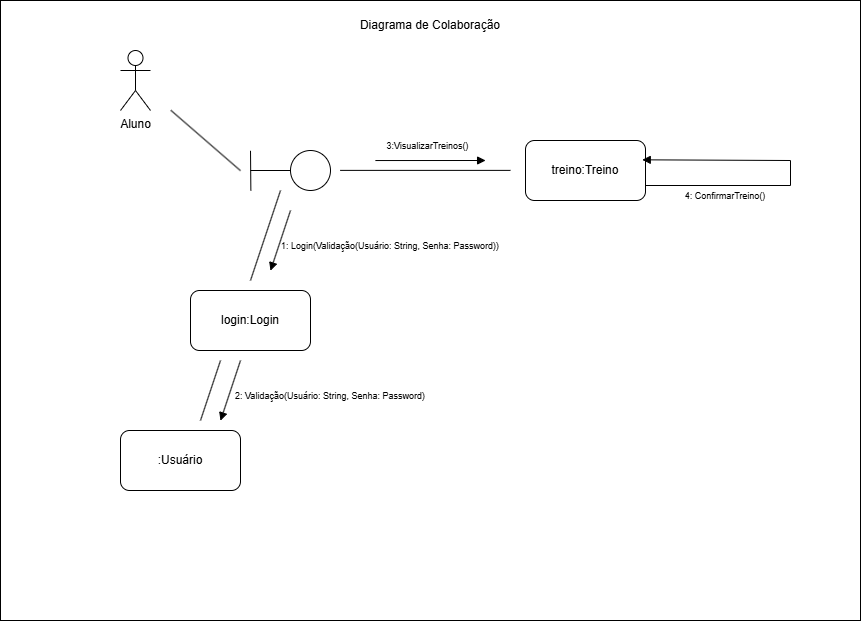

The diagram above was exported from draw.io. Its source (the exported page's mxGraphModel, read from the mxfile embedded in the PNG):
<mxGraphModel dx="3673" dy="1744" grid="1" gridSize="10" guides="1" tooltips="1" connect="1" arrows="1" fold="1" page="1" pageScale="1" pageWidth="2000" pageHeight="1600" math="0" shadow="0">
  <root>
    <mxCell id="0" />
    <mxCell id="1" parent="0" />
    <mxCell id="u2jsZiohrGBOjjswcw1k-144" parent="1" style="rounded=0;whiteSpace=wrap;html=1;movable=0;resizable=0;rotatable=0;deletable=0;editable=0;locked=1;connectable=0;" value="" vertex="1">
      <mxGeometry height="620" width="860" x="700" y="740" as="geometry" />
    </mxCell>
    <mxCell id="u2jsZiohrGBOjjswcw1k-145" parent="1" style="text;html=1;whiteSpace=wrap;strokeColor=none;fillColor=none;align=center;verticalAlign=middle;rounded=0;" value="Diagrama de Colaboração" vertex="1">
      <mxGeometry height="30" width="190" x="1035" y="750" as="geometry" />
    </mxCell>
    <mxCell id="u2jsZiohrGBOjjswcw1k-146" parent="1" style="shape=umlActor;verticalLabelPosition=bottom;verticalAlign=top;html=1;outlineConnect=0;" value="Aluno" vertex="1">
      <mxGeometry height="60" width="30" x="820" y="790" as="geometry" />
    </mxCell>
    <mxCell id="u2jsZiohrGBOjjswcw1k-147" parent="1" style="rounded=1;whiteSpace=wrap;html=1;" value=":Usuário" vertex="1">
      <mxGeometry height="60" width="120" x="820" y="1170" as="geometry" />
    </mxCell>
    <mxCell id="u2jsZiohrGBOjjswcw1k-148" connectable="0" parent="1" style="group" value="" vertex="1">
      <mxGeometry height="40.00000000000003" width="80" x="950" y="890" as="geometry" />
    </mxCell>
    <mxCell id="u2jsZiohrGBOjjswcw1k-149" parent="u2jsZiohrGBOjjswcw1k-148" style="ellipse;whiteSpace=wrap;html=1;aspect=fixed;" value="" vertex="1">
      <mxGeometry height="40" width="40" x="40" as="geometry" />
    </mxCell>
    <mxCell id="u2jsZiohrGBOjjswcw1k-150" edge="1" parent="u2jsZiohrGBOjjswcw1k-148" style="endArrow=none;html=1;rounded=0;" target="u2jsZiohrGBOjjswcw1k-149" value="">
      <mxGeometry height="50" relative="1" width="50" as="geometry">
        <mxPoint y="20" as="sourcePoint" />
        <mxPoint x="-20" y="30" as="targetPoint" />
      </mxGeometry>
    </mxCell>
    <mxCell id="u2jsZiohrGBOjjswcw1k-151" edge="1" parent="u2jsZiohrGBOjjswcw1k-148" style="endArrow=none;html=1;rounded=0;exitX=0.326;exitY=0.306;exitDx=0;exitDy=0;exitPerimeter=0;" value="">
      <mxGeometry height="50" relative="1" width="50" as="geometry">
        <Array as="points" />
        <mxPoint x="0.36000000000012733" y="40.00000000000003" as="sourcePoint" />
        <mxPoint y="0.28000000000000114" as="targetPoint" />
      </mxGeometry>
    </mxCell>
    <mxCell id="u2jsZiohrGBOjjswcw1k-152" parent="1" style="rounded=1;whiteSpace=wrap;html=1;" value="treino:Treino" vertex="1">
      <mxGeometry height="60" width="120" x="1225" y="880" as="geometry" />
    </mxCell>
    <mxCell id="u2jsZiohrGBOjjswcw1k-153" edge="1" parent="1" style="endArrow=none;html=1;rounded=0;entryX=0.198;entryY=0.177;entryDx=0;entryDy=0;entryPerimeter=0;" target="u2jsZiohrGBOjjswcw1k-144" value="">
      <mxGeometry height="50" relative="1" width="50" as="geometry">
        <mxPoint x="940" y="910.18" as="sourcePoint" />
        <mxPoint x="899.9600000000005" y="850.0000000000001" as="targetPoint" />
      </mxGeometry>
    </mxCell>
    <mxCell id="u2jsZiohrGBOjjswcw1k-154" parent="1" style="rounded=1;whiteSpace=wrap;html=1;" value="login:Login" vertex="1">
      <mxGeometry height="60" width="120" x="890" y="1030" as="geometry" />
    </mxCell>
    <mxCell id="u2jsZiohrGBOjjswcw1k-155" edge="1" parent="1" style="endArrow=none;html=1;rounded=0;" value="">
      <mxGeometry height="50" relative="1" width="50" as="geometry">
        <mxPoint x="950" y="1020" as="sourcePoint" />
        <mxPoint x="980" y="930" as="targetPoint" />
      </mxGeometry>
    </mxCell>
    <mxCell id="u2jsZiohrGBOjjswcw1k-156" edge="1" parent="1" style="endArrow=none;html=1;rounded=0;" value="">
      <mxGeometry height="50" relative="1" width="50" as="geometry">
        <mxPoint x="900" y="1160" as="sourcePoint" />
        <mxPoint x="920" y="1100" as="targetPoint" />
      </mxGeometry>
    </mxCell>
    <mxCell id="u2jsZiohrGBOjjswcw1k-157" edge="1" parent="1" source="u2jsZiohrGBOjjswcw1k-144" style="endArrow=none;html=1;rounded=0;entryX=0.395;entryY=0.274;entryDx=0;entryDy=0;entryPerimeter=0;exitX=0.593;exitY=0.274;exitDx=0;exitDy=0;exitPerimeter=0;" target="u2jsZiohrGBOjjswcw1k-144" value="">
      <mxGeometry height="50" relative="1" width="50" as="geometry">
        <mxPoint x="1120" y="1080" as="sourcePoint" />
        <mxPoint x="1150" y="990" as="targetPoint" />
      </mxGeometry>
    </mxCell>
    <mxCell id="u2jsZiohrGBOjjswcw1k-158" edge="1" parent="1" style="endArrow=block;html=1;rounded=0;entryX=0.256;entryY=0.452;entryDx=0;entryDy=0;entryPerimeter=0;endFill=1;" value="">
      <mxGeometry height="50" relative="1" width="50" as="geometry">
        <mxPoint x="990" y="950" as="sourcePoint" />
        <mxPoint x="969.9999999999998" y="1010.24" as="targetPoint" />
      </mxGeometry>
    </mxCell>
    <mxCell id="u2jsZiohrGBOjjswcw1k-159" edge="1" parent="1" style="endArrow=block;html=1;rounded=0;entryX=0.256;entryY=0.452;entryDx=0;entryDy=0;entryPerimeter=0;endFill=1;" value="">
      <mxGeometry height="50" relative="1" width="50" as="geometry">
        <mxPoint x="940.0000000000002" y="1100" as="sourcePoint" />
        <mxPoint x="920" y="1160.24" as="targetPoint" />
      </mxGeometry>
    </mxCell>
    <mxCell id="u2jsZiohrGBOjjswcw1k-160" edge="1" parent="1" style="endArrow=block;html=1;rounded=0;entryX=0.57;entryY=0.258;entryDx=0;entryDy=0;entryPerimeter=0;endFill=1;" value="">
      <mxGeometry height="50" relative="1" width="50" as="geometry">
        <mxPoint x="1074.9000000000003" y="900.04" as="sourcePoint" />
        <mxPoint x="1185.1" y="900" as="targetPoint" />
      </mxGeometry>
    </mxCell>
    <mxCell id="u2jsZiohrGBOjjswcw1k-161" edge="1" parent="1" source="u2jsZiohrGBOjjswcw1k-152" style="endArrow=block;html=1;rounded=0;entryX=0.973;entryY=0.322;entryDx=0;entryDy=0;endFill=1;exitX=1;exitY=0.75;exitDx=0;exitDy=0;entryPerimeter=0;" target="u2jsZiohrGBOjjswcw1k-152" value="">
      <mxGeometry height="50" relative="1" width="50" as="geometry">
        <Array as="points">
          <mxPoint x="1490" y="925" />
          <mxPoint x="1490" y="900" />
        </Array>
        <mxPoint x="1470.0000000000002" y="960" as="sourcePoint" />
        <mxPoint x="1450" y="1020.24" as="targetPoint" />
      </mxGeometry>
    </mxCell>
    <mxCell id="u2jsZiohrGBOjjswcw1k-162" parent="1" style="text;html=1;whiteSpace=wrap;strokeColor=none;fillColor=none;align=center;verticalAlign=middle;rounded=0;" value="&lt;blockquote style=&quot;margin: 0 0 0 40px; border: none; padding: 0px;&quot;&gt;&lt;font style=&quot;font-size: 9px;&quot;&gt;1: Login(Validação(Usuário: String, Senha: Password))&lt;/font&gt;&lt;/blockquote&gt;" vertex="1">
      <mxGeometry height="30" width="260" x="940" y="970" as="geometry" />
    </mxCell>
    <mxCell id="u2jsZiohrGBOjjswcw1k-163" parent="1" style="text;html=1;whiteSpace=wrap;strokeColor=none;fillColor=none;align=center;verticalAlign=middle;rounded=0;" value="&lt;blockquote style=&quot;margin: 0 0 0 40px; border: none; padding: 0px;&quot;&gt;&lt;font style=&quot;font-size: 9px;&quot;&gt;2: Validação(Usuário: String, Senha: Password)&lt;/font&gt;&lt;/blockquote&gt;" vertex="1">
      <mxGeometry height="30" width="260" x="880" y="1120" as="geometry" />
    </mxCell>
    <mxCell id="u2jsZiohrGBOjjswcw1k-164" parent="1" style="text;html=1;whiteSpace=wrap;strokeColor=none;fillColor=none;align=center;verticalAlign=middle;rounded=0;" value="&lt;blockquote style=&quot;margin: 0 0 0 40px; border: none; padding: 0px;&quot;&gt;&lt;font style=&quot;font-size: 9px;&quot;&gt;3:VisualizarTreinos()&lt;/font&gt;&lt;/blockquote&gt;" vertex="1">
      <mxGeometry height="30" width="125" x="1045" y="870" as="geometry" />
    </mxCell>
    <mxCell id="u2jsZiohrGBOjjswcw1k-165" parent="1" style="text;html=1;whiteSpace=wrap;strokeColor=none;fillColor=none;align=center;verticalAlign=middle;rounded=0;" value="&lt;blockquote style=&quot;margin: 0 0 0 40px; border: none; padding: 0px;&quot;&gt;&lt;font style=&quot;font-size: 9px;&quot;&gt;4: ConfirmarTreino()&lt;/font&gt;&lt;/blockquote&gt;" vertex="1">
      <mxGeometry height="30" width="130" x="1340" y="920" as="geometry" />
    </mxCell>
  </root>
</mxGraphModel>